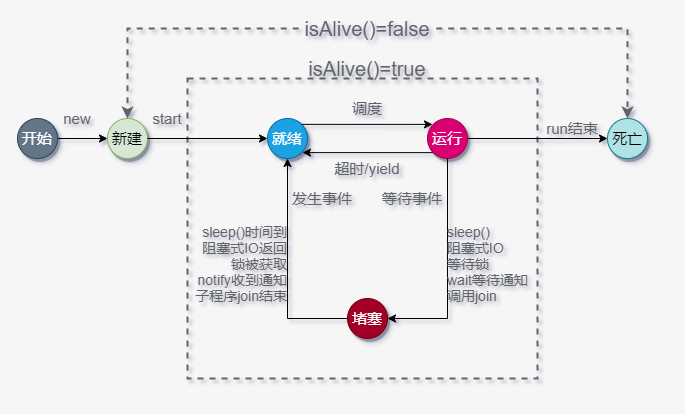

The diagram above was exported from draw.io. Its source (the exported page's mxGraphModel, read from the mxfile embedded in the PNG):
<mxGraphModel dx="853" dy="493" grid="1" gridSize="10" guides="1" tooltips="1" connect="1" arrows="1" fold="1" page="1" pageScale="1" pageWidth="827" pageHeight="1169" background="#F6F6F6" math="0" shadow="0">
  <root>
    <mxCell id="0" />
    <mxCell id="1" parent="0" />
    <mxCell id="kB5dz23NDily9JGpnc7H-36" value="" style="rounded=0;whiteSpace=wrap;html=1;shadow=0;fontSize=14;align=left;fillColor=none;dashed=1;strokeWidth=2;strokeColor=#60636A;" vertex="1" parent="1">
      <mxGeometry x="210" y="220" width="350" height="300" as="geometry" />
    </mxCell>
    <mxCell id="kB5dz23NDily9JGpnc7H-1" value="新建" style="ellipse;whiteSpace=wrap;html=1;aspect=fixed;fontSize=15;shadow=1;fillColor=#d5e8d4;strokeColor=#82b366;" vertex="1" parent="1">
      <mxGeometry x="130" y="260" width="40" height="40" as="geometry" />
    </mxCell>
    <mxCell id="kB5dz23NDily9JGpnc7H-2" value="就绪" style="ellipse;whiteSpace=wrap;html=1;aspect=fixed;fontSize=15;shadow=1;fillColor=#1ba1e2;strokeColor=#006EAF;fontColor=#ffffff;" vertex="1" parent="1">
      <mxGeometry x="290" y="260" width="40" height="40" as="geometry" />
    </mxCell>
    <mxCell id="kB5dz23NDily9JGpnc7H-6" style="edgeStyle=orthogonalEdgeStyle;rounded=0;orthogonalLoop=1;jettySize=auto;html=1;exitX=1;exitY=0.5;exitDx=0;exitDy=0;entryX=0;entryY=0.5;entryDx=0;entryDy=0;fontSize=15;" edge="1" parent="1" source="kB5dz23NDily9JGpnc7H-1" target="kB5dz23NDily9JGpnc7H-2">
      <mxGeometry relative="1" as="geometry" />
    </mxCell>
    <mxCell id="kB5dz23NDily9JGpnc7H-14" style="edgeStyle=orthogonalEdgeStyle;rounded=0;orthogonalLoop=1;jettySize=auto;html=1;exitX=0;exitY=1;exitDx=0;exitDy=0;entryX=0.875;entryY=0.853;entryDx=0;entryDy=0;entryPerimeter=0;fontSize=15;" edge="1" parent="1" source="kB5dz23NDily9JGpnc7H-3" target="kB5dz23NDily9JGpnc7H-2">
      <mxGeometry relative="1" as="geometry" />
    </mxCell>
    <mxCell id="kB5dz23NDily9JGpnc7H-3" value="运行" style="ellipse;whiteSpace=wrap;html=1;aspect=fixed;fontSize=15;shadow=1;fillColor=#d80073;strokeColor=#A50040;fontColor=#ffffff;" vertex="1" parent="1">
      <mxGeometry x="450" y="260" width="40" height="40" as="geometry" />
    </mxCell>
    <mxCell id="kB5dz23NDily9JGpnc7H-13" style="edgeStyle=orthogonalEdgeStyle;rounded=0;orthogonalLoop=1;jettySize=auto;html=1;exitX=1;exitY=0;exitDx=0;exitDy=0;entryX=0.125;entryY=0.147;entryDx=0;entryDy=0;entryPerimeter=0;fontSize=15;" edge="1" parent="1" source="kB5dz23NDily9JGpnc7H-2" target="kB5dz23NDily9JGpnc7H-3">
      <mxGeometry relative="1" as="geometry" />
    </mxCell>
    <mxCell id="kB5dz23NDily9JGpnc7H-4" value="死亡" style="ellipse;whiteSpace=wrap;html=1;aspect=fixed;fontSize=15;shadow=1;fillColor=#b0e3e6;strokeColor=#0e8088;" vertex="1" parent="1">
      <mxGeometry x="630" y="260" width="40" height="40" as="geometry" />
    </mxCell>
    <mxCell id="kB5dz23NDily9JGpnc7H-8" style="edgeStyle=orthogonalEdgeStyle;rounded=0;orthogonalLoop=1;jettySize=auto;html=1;exitX=1;exitY=0.5;exitDx=0;exitDy=0;fontSize=15;" edge="1" parent="1" source="kB5dz23NDily9JGpnc7H-3" target="kB5dz23NDily9JGpnc7H-4">
      <mxGeometry relative="1" as="geometry" />
    </mxCell>
    <mxCell id="kB5dz23NDily9JGpnc7H-28" style="edgeStyle=orthogonalEdgeStyle;rounded=0;orthogonalLoop=1;jettySize=auto;html=1;exitX=0;exitY=0.5;exitDx=0;exitDy=0;entryX=0.5;entryY=1;entryDx=0;entryDy=0;" edge="1" parent="1" source="kB5dz23NDily9JGpnc7H-5" target="kB5dz23NDily9JGpnc7H-2">
      <mxGeometry relative="1" as="geometry" />
    </mxCell>
    <mxCell id="kB5dz23NDily9JGpnc7H-5" value="堵塞" style="ellipse;whiteSpace=wrap;html=1;aspect=fixed;fontSize=15;shadow=1;fillColor=#a20025;strokeColor=#6F0000;fontColor=#ffffff;" vertex="1" parent="1">
      <mxGeometry x="370" y="440" width="40" height="40" as="geometry" />
    </mxCell>
    <mxCell id="kB5dz23NDily9JGpnc7H-9" style="edgeStyle=orthogonalEdgeStyle;rounded=0;orthogonalLoop=1;jettySize=auto;html=1;exitX=0.5;exitY=1;exitDx=0;exitDy=0;entryX=1;entryY=0.5;entryDx=0;entryDy=0;" edge="1" parent="1" source="kB5dz23NDily9JGpnc7H-3" target="kB5dz23NDily9JGpnc7H-5">
      <mxGeometry relative="1" as="geometry" />
    </mxCell>
    <mxCell id="kB5dz23NDily9JGpnc7H-40" style="edgeStyle=orthogonalEdgeStyle;rounded=0;orthogonalLoop=1;jettySize=auto;html=1;exitX=1;exitY=0.5;exitDx=0;exitDy=0;entryX=0;entryY=0.5;entryDx=0;entryDy=0;fontSize=14;" edge="1" parent="1" source="kB5dz23NDily9JGpnc7H-15" target="kB5dz23NDily9JGpnc7H-1">
      <mxGeometry relative="1" as="geometry" />
    </mxCell>
    <mxCell id="kB5dz23NDily9JGpnc7H-15" value="开始" style="ellipse;whiteSpace=wrap;html=1;aspect=fixed;fontSize=15;shadow=1;fillColor=#647687;strokeColor=#314354;fontColor=#ffffff;" vertex="1" parent="1">
      <mxGeometry x="40" y="260" width="40" height="40" as="geometry" />
    </mxCell>
    <mxCell id="kB5dz23NDily9JGpnc7H-17" value="new" style="text;html=1;strokeColor=none;fillColor=none;align=center;verticalAlign=middle;whiteSpace=wrap;rounded=0;fontSize=15;fontColor=#60636A;" vertex="1" parent="1">
      <mxGeometry x="80" y="250" width="40" height="20" as="geometry" />
    </mxCell>
    <mxCell id="kB5dz23NDily9JGpnc7H-18" value="start" style="text;html=1;strokeColor=none;fillColor=none;align=center;verticalAlign=middle;whiteSpace=wrap;rounded=0;fontSize=15;fontColor=#60636A;" vertex="1" parent="1">
      <mxGeometry x="170" y="250" width="40" height="20" as="geometry" />
    </mxCell>
    <mxCell id="kB5dz23NDily9JGpnc7H-19" value="调度" style="text;html=1;strokeColor=none;fillColor=none;align=center;verticalAlign=middle;whiteSpace=wrap;rounded=0;fontSize=15;fontColor=#60636A;" vertex="1" parent="1">
      <mxGeometry x="370" y="240" width="40" height="20" as="geometry" />
    </mxCell>
    <mxCell id="kB5dz23NDily9JGpnc7H-20" value="超时/yield" style="text;html=1;strokeColor=none;fillColor=none;align=center;verticalAlign=middle;whiteSpace=wrap;rounded=0;fontSize=15;fontColor=#60636A;" vertex="1" parent="1">
      <mxGeometry x="350" y="300" width="80" height="20" as="geometry" />
    </mxCell>
    <mxCell id="kB5dz23NDily9JGpnc7H-21" value="等待事件" style="text;html=1;strokeColor=none;fillColor=none;align=center;verticalAlign=middle;whiteSpace=wrap;rounded=0;fontSize=15;fontColor=#60636A;" vertex="1" parent="1">
      <mxGeometry x="400" y="330" width="70" height="20" as="geometry" />
    </mxCell>
    <mxCell id="kB5dz23NDily9JGpnc7H-22" value="发生事件" style="text;html=1;strokeColor=none;fillColor=none;align=center;verticalAlign=middle;whiteSpace=wrap;rounded=0;fontSize=15;fontColor=#60636A;" vertex="1" parent="1">
      <mxGeometry x="310" y="330" width="70" height="20" as="geometry" />
    </mxCell>
    <mxCell id="kB5dz23NDily9JGpnc7H-23" value="sleep()&lt;br style=&quot;font-size: 14px;&quot;&gt;阻塞式IO&lt;br style=&quot;font-size: 14px;&quot;&gt;等待锁&lt;br style=&quot;font-size: 14px;&quot;&gt;wait等待通知&lt;br style=&quot;font-size: 14px;&quot;&gt;调用join" style="text;html=1;strokeColor=none;fillColor=none;align=left;verticalAlign=middle;whiteSpace=wrap;rounded=0;fontSize=14;spacing=0;spacingTop=0;fontColor=#60636A;" vertex="1" parent="1">
      <mxGeometry x="470" y="360" width="120" height="90" as="geometry" />
    </mxCell>
    <mxCell id="kB5dz23NDily9JGpnc7H-25" value="run结束" style="text;html=1;strokeColor=none;fillColor=none;align=center;verticalAlign=middle;whiteSpace=wrap;rounded=0;fontSize=15;fontColor=#60636A;" vertex="1" parent="1">
      <mxGeometry x="560" y="260" width="70" height="20" as="geometry" />
    </mxCell>
    <mxCell id="kB5dz23NDily9JGpnc7H-27" value="sleep()时间到&lt;br style=&quot;font-size: 14px;&quot;&gt;阻塞式IO返回&lt;br style=&quot;font-size: 14px;&quot;&gt;锁被获取&lt;br style=&quot;font-size: 14px;&quot;&gt;notify收到通知&lt;br style=&quot;font-size: 14px;&quot;&gt;&lt;div style=&quot;font-size: 14px;&quot;&gt;&lt;span style=&quot;font-size: 14px;&quot;&gt;子程序join结束&lt;/span&gt;&lt;/div&gt;" style="text;html=1;strokeColor=none;fillColor=none;align=right;verticalAlign=middle;whiteSpace=wrap;rounded=0;fontSize=14;spacingTop=0;spacing=0;fontStyle=0;fontColor=#60636A;" vertex="1" parent="1">
      <mxGeometry x="190" y="360" width="120" height="90" as="geometry" />
    </mxCell>
    <mxCell id="kB5dz23NDily9JGpnc7H-41" value="isAlive()=true" style="text;html=1;strokeColor=none;fillColor=none;align=center;verticalAlign=middle;whiteSpace=wrap;rounded=0;shadow=0;dashed=1;fontSize=20;fontColor=#60636A;" vertex="1" parent="1">
      <mxGeometry x="321.25" y="200" width="137.5" height="20" as="geometry" />
    </mxCell>
    <mxCell id="kB5dz23NDily9JGpnc7H-44" style="edgeStyle=orthogonalEdgeStyle;rounded=0;orthogonalLoop=1;jettySize=auto;html=1;exitX=1;exitY=0.5;exitDx=0;exitDy=0;entryX=0.5;entryY=0;entryDx=0;entryDy=0;fontSize=20;fontColor=#60636A;dashed=1;strokeWidth=2;strokeColor=#60636A;" edge="1" parent="1" source="kB5dz23NDily9JGpnc7H-42" target="kB5dz23NDily9JGpnc7H-4">
      <mxGeometry relative="1" as="geometry" />
    </mxCell>
    <mxCell id="kB5dz23NDily9JGpnc7H-45" style="edgeStyle=orthogonalEdgeStyle;rounded=0;orthogonalLoop=1;jettySize=auto;html=1;exitX=0;exitY=0.5;exitDx=0;exitDy=0;entryX=0.5;entryY=0;entryDx=0;entryDy=0;fontSize=20;fontColor=#60636A;dashed=1;strokeWidth=2;strokeColor=#60636A;" edge="1" parent="1" source="kB5dz23NDily9JGpnc7H-42" target="kB5dz23NDily9JGpnc7H-1">
      <mxGeometry relative="1" as="geometry" />
    </mxCell>
    <mxCell id="kB5dz23NDily9JGpnc7H-42" value="isAlive()=false" style="text;html=1;strokeColor=none;fillColor=none;align=center;verticalAlign=middle;whiteSpace=wrap;rounded=0;shadow=0;dashed=1;fontSize=20;fontColor=#60636A;" vertex="1" parent="1">
      <mxGeometry x="321.25" y="160" width="137.5" height="20" as="geometry" />
    </mxCell>
  </root>
</mxGraphModel>